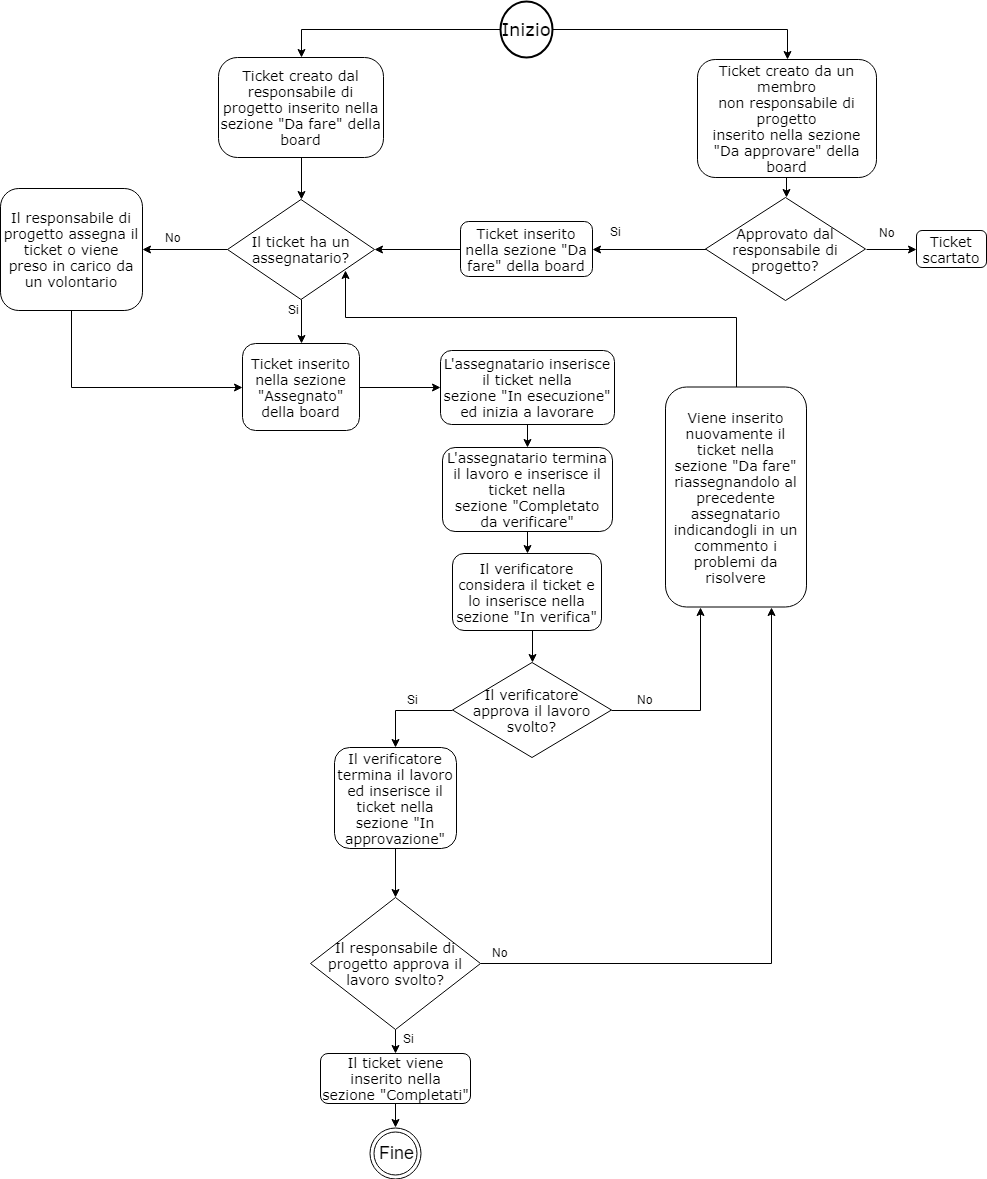

The diagram above was exported from draw.io. Its source (the exported page's mxGraphModel, read from the mxfile embedded in the PNG):
<mxGraphModel dx="1074" dy="584" grid="1" gridSize="10" guides="1" tooltips="1" connect="1" arrows="1" fold="1" page="1" pageScale="1" pageWidth="1169" pageHeight="827" background="#ffffff" math="0" shadow="0">
  <root>
    <mxCell id="0" />
    <mxCell id="1" parent="0" />
    <mxCell id="A9bEjk7mFbtySOr6iTa7-19" style="edgeStyle=orthogonalEdgeStyle;rounded=0;orthogonalLoop=1;jettySize=auto;html=1;exitX=0;exitY=0.5;exitDx=0;exitDy=0;entryX=0.5;entryY=0;entryDx=0;entryDy=0;" edge="1" parent="1" source="2b4e8129b02d487f-8" target="2b4e8129b02d487f-6">
      <mxGeometry relative="1" as="geometry">
        <mxPoint x="233" y="96" as="targetPoint" />
      </mxGeometry>
    </mxCell>
    <mxCell id="A9bEjk7mFbtySOr6iTa7-20" style="edgeStyle=orthogonalEdgeStyle;rounded=0;orthogonalLoop=1;jettySize=auto;html=1;exitX=1;exitY=0.5;exitDx=0;exitDy=0;entryX=0.5;entryY=0;entryDx=0;entryDy=0;" edge="1" parent="1" source="2b4e8129b02d487f-8" target="2b4e8129b02d487f-7">
      <mxGeometry relative="1" as="geometry" />
    </mxCell>
    <mxCell id="2b4e8129b02d487f-8" value="&lt;font style=&quot;font-size: 18px&quot;&gt;Inizio&lt;/font&gt;" style="ellipse;whiteSpace=wrap;html=1;rounded=0;shadow=0;labelBackgroundColor=none;strokeColor=#000000;strokeWidth=2;fillColor=#ffffff;fontFamily=Verdana;fontSize=8;fontColor=#000000;align=center;" parent="1" vertex="1">
      <mxGeometry x="590" y="14" width="52" height="56" as="geometry" />
    </mxCell>
    <mxCell id="A9bEjk7mFbtySOr6iTa7-12" style="edgeStyle=orthogonalEdgeStyle;rounded=0;orthogonalLoop=1;jettySize=auto;html=1;exitX=0.5;exitY=1;exitDx=0;exitDy=0;entryX=0.5;entryY=0;entryDx=0;entryDy=0;entryPerimeter=0;" edge="1" parent="1" source="2b4e8129b02d487f-6" target="2b4e8129b02d487f-15">
      <mxGeometry relative="1" as="geometry">
        <mxPoint x="279" y="242" as="sourcePoint" />
      </mxGeometry>
    </mxCell>
    <mxCell id="2b4e8129b02d487f-6" value="&lt;span&gt;&lt;font style=&quot;font-size: 14px&quot;&gt;Ticket creato dal responsabile di progetto&amp;nbsp;&lt;/font&gt;&lt;/span&gt;&lt;span&gt;&lt;font style=&quot;font-size: 14px&quot;&gt;inserito nella sezione &quot;Da fare&quot; della board&lt;/font&gt;&lt;/span&gt;" style="rounded=1;whiteSpace=wrap;html=1;shadow=0;labelBackgroundColor=none;strokeColor=#000000;strokeWidth=1;fillColor=#ffffff;fontFamily=Verdana;fontSize=8;fontColor=#000000;align=center;arcSize=19;" parent="1" vertex="1">
      <mxGeometry x="308" y="70" width="165" height="100" as="geometry" />
    </mxCell>
    <mxCell id="A9bEjk7mFbtySOr6iTa7-23" style="edgeStyle=orthogonalEdgeStyle;rounded=0;orthogonalLoop=1;jettySize=auto;html=1;exitX=0.5;exitY=1;exitDx=0;exitDy=0;entryX=0.5;entryY=0;entryDx=0;entryDy=0;entryPerimeter=0;" edge="1" parent="1" source="2b4e8129b02d487f-7">
      <mxGeometry relative="1" as="geometry">
        <mxPoint x="876" y="210" as="targetPoint" />
      </mxGeometry>
    </mxCell>
    <mxCell id="2b4e8129b02d487f-7" value="&lt;font style=&quot;font-size: 14px&quot;&gt;Ticket creato da un membro non&amp;nbsp;responsabile di progetto&lt;br&gt;inserito nella sezione &quot;Da approvare&quot; della board&lt;br&gt;&lt;/font&gt;" style="rounded=1;whiteSpace=wrap;html=1;shadow=0;labelBackgroundColor=none;strokeColor=#000000;strokeWidth=1;fillColor=#ffffff;fontFamily=Verdana;fontSize=8;fontColor=#000000;align=center;" parent="1" vertex="1">
      <mxGeometry x="787" y="72" width="179" height="118" as="geometry" />
    </mxCell>
    <mxCell id="A9bEjk7mFbtySOr6iTa7-13" style="edgeStyle=orthogonalEdgeStyle;rounded=0;orthogonalLoop=1;jettySize=auto;html=1;exitX=0;exitY=0.5;exitDx=0;exitDy=0;exitPerimeter=0;entryX=1;entryY=0.5;entryDx=0;entryDy=0;" edge="1" parent="1" source="2b4e8129b02d487f-15" target="A9bEjk7mFbtySOr6iTa7-6">
      <mxGeometry relative="1" as="geometry">
        <mxPoint x="241" y="264" as="sourcePoint" />
        <mxPoint x="144" y="266" as="targetPoint" />
      </mxGeometry>
    </mxCell>
    <mxCell id="A9bEjk7mFbtySOr6iTa7-27" style="edgeStyle=orthogonalEdgeStyle;rounded=0;orthogonalLoop=1;jettySize=auto;html=1;exitX=0.5;exitY=1;exitDx=0;exitDy=0;exitPerimeter=0;entryX=0.5;entryY=0;entryDx=0;entryDy=0;" edge="1" parent="1" source="2b4e8129b02d487f-15" target="A9bEjk7mFbtySOr6iTa7-25">
      <mxGeometry relative="1" as="geometry" />
    </mxCell>
    <mxCell id="2b4e8129b02d487f-15" value="&lt;font style=&quot;font-size: 14px&quot;&gt;Il ticket ha un assegnatario?&lt;/font&gt;" style="strokeWidth=1;html=1;shape=mxgraph.flowchart.decision;whiteSpace=wrap;rounded=1;shadow=0;labelBackgroundColor=none;fillColor=#ffffff;fontFamily=Verdana;fontSize=8;fontColor=#000000;align=center;" parent="1" vertex="1">
      <mxGeometry x="317" y="212" width="147" height="100" as="geometry" />
    </mxCell>
    <mxCell id="A9bEjk7mFbtySOr6iTa7-26" style="edgeStyle=orthogonalEdgeStyle;rounded=0;orthogonalLoop=1;jettySize=auto;html=1;exitX=0.5;exitY=1;exitDx=0;exitDy=0;entryX=0;entryY=0.5;entryDx=0;entryDy=0;" edge="1" parent="1" source="A9bEjk7mFbtySOr6iTa7-6" target="A9bEjk7mFbtySOr6iTa7-25">
      <mxGeometry relative="1" as="geometry" />
    </mxCell>
    <mxCell id="A9bEjk7mFbtySOr6iTa7-6" value="&lt;font style=&quot;font-size: 14px&quot;&gt;Il responsabile di progetto assegna il ticket o viene preso in carico da un volontario&lt;/font&gt;" style="rounded=1;whiteSpace=wrap;html=1;shadow=0;labelBackgroundColor=none;strokeColor=#000000;strokeWidth=1;fillColor=#ffffff;fontFamily=Verdana;fontSize=8;fontColor=#000000;align=center;" vertex="1" parent="1">
      <mxGeometry x="90" y="201" width="142" height="122" as="geometry" />
    </mxCell>
    <mxCell id="A9bEjk7mFbtySOr6iTa7-24" style="edgeStyle=orthogonalEdgeStyle;rounded=0;orthogonalLoop=1;jettySize=auto;html=1;exitX=0;exitY=0.5;exitDx=0;exitDy=0;entryX=1;entryY=0.5;entryDx=0;entryDy=0;entryPerimeter=0;" edge="1" parent="1" source="A9bEjk7mFbtySOr6iTa7-7" target="2b4e8129b02d487f-15">
      <mxGeometry relative="1" as="geometry" />
    </mxCell>
    <mxCell id="A9bEjk7mFbtySOr6iTa7-7" value="&lt;span&gt;&lt;font style=&quot;font-size: 14px&quot;&gt;Ticket inserito nella sezione &quot;Da fare&quot; della board&lt;/font&gt;&lt;/span&gt;" style="rounded=1;whiteSpace=wrap;html=1;shadow=0;labelBackgroundColor=none;strokeColor=#000000;strokeWidth=1;fillColor=#ffffff;fontFamily=Verdana;fontSize=8;fontColor=#000000;align=center;" vertex="1" parent="1">
      <mxGeometry x="550" y="234" width="132" height="55" as="geometry" />
    </mxCell>
    <mxCell id="A9bEjk7mFbtySOr6iTa7-18" style="edgeStyle=orthogonalEdgeStyle;rounded=0;orthogonalLoop=1;jettySize=auto;html=1;exitX=1;exitY=0.5;exitDx=0;exitDy=0;exitPerimeter=0;entryX=0;entryY=0.5;entryDx=0;entryDy=0;" edge="1" parent="1" target="A9bEjk7mFbtySOr6iTa7-17">
      <mxGeometry relative="1" as="geometry">
        <mxPoint x="956" y="262" as="sourcePoint" />
      </mxGeometry>
    </mxCell>
    <mxCell id="A9bEjk7mFbtySOr6iTa7-21" style="edgeStyle=orthogonalEdgeStyle;rounded=0;orthogonalLoop=1;jettySize=auto;html=1;exitX=0;exitY=0.5;exitDx=0;exitDy=0;exitPerimeter=0;entryX=1;entryY=0.5;entryDx=0;entryDy=0;" edge="1" parent="1" target="A9bEjk7mFbtySOr6iTa7-7">
      <mxGeometry relative="1" as="geometry">
        <mxPoint x="796" y="262" as="sourcePoint" />
      </mxGeometry>
    </mxCell>
    <mxCell id="A9bEjk7mFbtySOr6iTa7-15" value="&lt;font style=&quot;font-size: 14px&quot;&gt;Approvato dal responsabile di progetto?&lt;/font&gt;" style="strokeWidth=1;html=1;shape=mxgraph.flowchart.decision;whiteSpace=wrap;rounded=1;shadow=0;labelBackgroundColor=none;fillColor=#ffffff;fontFamily=Verdana;fontSize=8;fontColor=#000000;align=center;" vertex="1" parent="1">
      <mxGeometry x="795" y="210" width="160" height="103" as="geometry" />
    </mxCell>
    <mxCell id="A9bEjk7mFbtySOr6iTa7-17" value="&lt;font style=&quot;font-size: 14px&quot;&gt;Ticket scartato&lt;/font&gt;" style="rounded=1;whiteSpace=wrap;html=1;shadow=0;labelBackgroundColor=none;strokeColor=#000000;strokeWidth=1;fillColor=#ffffff;fontFamily=Verdana;fontSize=8;fontColor=#000000;align=center;" vertex="1" parent="1">
      <mxGeometry x="1006" y="243" width="70" height="37" as="geometry" />
    </mxCell>
    <mxCell id="A9bEjk7mFbtySOr6iTa7-29" style="edgeStyle=orthogonalEdgeStyle;rounded=0;orthogonalLoop=1;jettySize=auto;html=1;exitX=1;exitY=0.5;exitDx=0;exitDy=0;entryX=0;entryY=0.5;entryDx=0;entryDy=0;" edge="1" parent="1" source="A9bEjk7mFbtySOr6iTa7-25" target="A9bEjk7mFbtySOr6iTa7-28">
      <mxGeometry relative="1" as="geometry" />
    </mxCell>
    <mxCell id="A9bEjk7mFbtySOr6iTa7-25" value="&lt;span&gt;&lt;font style=&quot;font-size: 14px&quot;&gt;Ticket inserito nella sezione &quot;Assegnato&quot; della board&lt;/font&gt;&lt;/span&gt;" style="rounded=1;whiteSpace=wrap;html=1;shadow=0;labelBackgroundColor=none;strokeColor=#000000;strokeWidth=1;fillColor=#ffffff;fontFamily=Verdana;fontSize=8;fontColor=#000000;align=center;" vertex="1" parent="1">
      <mxGeometry x="332" y="356" width="117" height="87" as="geometry" />
    </mxCell>
    <mxCell id="A9bEjk7mFbtySOr6iTa7-32" style="edgeStyle=orthogonalEdgeStyle;rounded=0;orthogonalLoop=1;jettySize=auto;html=1;exitX=0.5;exitY=1;exitDx=0;exitDy=0;entryX=0.5;entryY=0;entryDx=0;entryDy=0;" edge="1" parent="1" source="A9bEjk7mFbtySOr6iTa7-28" target="A9bEjk7mFbtySOr6iTa7-30">
      <mxGeometry relative="1" as="geometry" />
    </mxCell>
    <mxCell id="A9bEjk7mFbtySOr6iTa7-28" value="&lt;font style=&quot;font-size: 14px&quot;&gt;L'assegnatario inserisce il ticket nella sezione&amp;nbsp;&lt;span&gt;&quot;In esecuzione&quot; ed inizia a lavorare&lt;/span&gt;&lt;/font&gt;" style="rounded=1;whiteSpace=wrap;html=1;shadow=0;labelBackgroundColor=none;strokeColor=#000000;strokeWidth=1;fillColor=#ffffff;fontFamily=Verdana;fontSize=8;fontColor=#000000;align=center;" vertex="1" parent="1">
      <mxGeometry x="530" y="363" width="174" height="74" as="geometry" />
    </mxCell>
    <mxCell id="A9bEjk7mFbtySOr6iTa7-33" style="edgeStyle=orthogonalEdgeStyle;rounded=0;orthogonalLoop=1;jettySize=auto;html=1;exitX=0.5;exitY=1;exitDx=0;exitDy=0;entryX=0.5;entryY=0;entryDx=0;entryDy=0;" edge="1" parent="1" source="A9bEjk7mFbtySOr6iTa7-30" target="A9bEjk7mFbtySOr6iTa7-31">
      <mxGeometry relative="1" as="geometry" />
    </mxCell>
    <mxCell id="A9bEjk7mFbtySOr6iTa7-30" value="&lt;font style=&quot;font-size: 14px&quot;&gt;L'assegnatario termina il lavoro e&amp;nbsp;&lt;span&gt;inserisce il ticket nella sezione&amp;nbsp;&lt;/span&gt;&lt;span&gt;&quot;Completato da verificare&quot;&lt;/span&gt;&lt;/font&gt;" style="rounded=1;whiteSpace=wrap;html=1;shadow=0;labelBackgroundColor=none;strokeColor=#000000;strokeWidth=1;fillColor=#ffffff;fontFamily=Verdana;fontSize=8;fontColor=#000000;align=center;" vertex="1" parent="1">
      <mxGeometry x="532" y="460" width="170" height="84" as="geometry" />
    </mxCell>
    <mxCell id="A9bEjk7mFbtySOr6iTa7-36" style="edgeStyle=orthogonalEdgeStyle;rounded=0;orthogonalLoop=1;jettySize=auto;html=1;exitX=0.5;exitY=1;exitDx=0;exitDy=0;entryX=0.5;entryY=0;entryDx=0;entryDy=0;entryPerimeter=0;" edge="1" parent="1" source="A9bEjk7mFbtySOr6iTa7-31" target="A9bEjk7mFbtySOr6iTa7-34">
      <mxGeometry relative="1" as="geometry" />
    </mxCell>
    <mxCell id="A9bEjk7mFbtySOr6iTa7-31" value="&lt;font style=&quot;font-size: 14px&quot;&gt;Il verificatore considera il ticket e lo&amp;nbsp;&lt;span&gt;inserisce nella sezione&amp;nbsp;&lt;/span&gt;&lt;span&gt;&quot;In verifica&quot;&lt;/span&gt;&lt;/font&gt;" style="rounded=1;whiteSpace=wrap;html=1;shadow=0;labelBackgroundColor=none;strokeColor=#000000;strokeWidth=1;fillColor=#ffffff;fontFamily=Verdana;fontSize=8;fontColor=#000000;align=center;" vertex="1" parent="1">
      <mxGeometry x="542" y="566" width="149" height="77" as="geometry" />
    </mxCell>
    <mxCell id="A9bEjk7mFbtySOr6iTa7-64" style="edgeStyle=orthogonalEdgeStyle;rounded=0;orthogonalLoop=1;jettySize=auto;html=1;exitX=1;exitY=0.5;exitDx=0;exitDy=0;exitPerimeter=0;entryX=0.25;entryY=1;entryDx=0;entryDy=0;" edge="1" parent="1" source="A9bEjk7mFbtySOr6iTa7-34" target="A9bEjk7mFbtySOr6iTa7-37">
      <mxGeometry relative="1" as="geometry" />
    </mxCell>
    <mxCell id="A9bEjk7mFbtySOr6iTa7-65" style="edgeStyle=orthogonalEdgeStyle;rounded=0;orthogonalLoop=1;jettySize=auto;html=1;exitX=0;exitY=0.5;exitDx=0;exitDy=0;exitPerimeter=0;entryX=0.5;entryY=0;entryDx=0;entryDy=0;" edge="1" parent="1" source="A9bEjk7mFbtySOr6iTa7-34" target="A9bEjk7mFbtySOr6iTa7-40">
      <mxGeometry relative="1" as="geometry" />
    </mxCell>
    <mxCell id="A9bEjk7mFbtySOr6iTa7-34" value="&lt;font style=&quot;font-size: 14px&quot;&gt;Il verificatore approva il lavoro svolto?&lt;/font&gt;" style="strokeWidth=1;html=1;shape=mxgraph.flowchart.decision;whiteSpace=wrap;rounded=1;shadow=0;labelBackgroundColor=none;fillColor=#ffffff;fontFamily=Verdana;fontSize=8;fontColor=#000000;align=center;" vertex="1" parent="1">
      <mxGeometry x="542" y="675" width="159" height="95" as="geometry" />
    </mxCell>
    <mxCell id="A9bEjk7mFbtySOr6iTa7-63" style="edgeStyle=orthogonalEdgeStyle;rounded=0;orthogonalLoop=1;jettySize=auto;html=1;exitX=0.5;exitY=0;exitDx=0;exitDy=0;entryX=0.803;entryY=0.71;entryDx=0;entryDy=0;entryPerimeter=0;" edge="1" parent="1" source="A9bEjk7mFbtySOr6iTa7-37" target="2b4e8129b02d487f-15">
      <mxGeometry relative="1" as="geometry">
        <Array as="points">
          <mxPoint x="826" y="330" />
          <mxPoint x="435" y="330" />
        </Array>
      </mxGeometry>
    </mxCell>
    <mxCell id="A9bEjk7mFbtySOr6iTa7-37" value="&lt;font style=&quot;font-size: 14px&quot;&gt;Viene inserito nuovamente il ticket nella sezione&amp;nbsp;&quot;Da fare&quot; riassegnandolo al precedente assegnatario indicandogli in un commento i problemi da risolvere&lt;/font&gt;" style="rounded=1;whiteSpace=wrap;html=1;shadow=0;labelBackgroundColor=none;strokeColor=#000000;strokeWidth=1;fillColor=#ffffff;fontFamily=Verdana;fontSize=8;fontColor=#000000;align=center;" vertex="1" parent="1">
      <mxGeometry x="755" y="399.5" width="141" height="220" as="geometry" />
    </mxCell>
    <mxCell id="A9bEjk7mFbtySOr6iTa7-43" style="edgeStyle=orthogonalEdgeStyle;rounded=0;orthogonalLoop=1;jettySize=auto;html=1;exitX=0.5;exitY=1;exitDx=0;exitDy=0;entryX=0.5;entryY=0;entryDx=0;entryDy=0;entryPerimeter=0;" edge="1" parent="1" source="A9bEjk7mFbtySOr6iTa7-40" target="A9bEjk7mFbtySOr6iTa7-42">
      <mxGeometry relative="1" as="geometry" />
    </mxCell>
    <mxCell id="A9bEjk7mFbtySOr6iTa7-40" value="&lt;font style=&quot;font-size: 14px&quot;&gt;Il verificatore termina il lavoro ed&amp;nbsp;&lt;span&gt;inserisce il ticket nella sezione&amp;nbsp;&lt;/span&gt;&lt;span&gt;&quot;In approvazione&quot;&lt;/span&gt;&lt;/font&gt;" style="rounded=1;whiteSpace=wrap;html=1;shadow=0;labelBackgroundColor=none;strokeColor=#000000;strokeWidth=1;fillColor=#ffffff;fontFamily=Verdana;fontSize=8;fontColor=#000000;align=center;" vertex="1" parent="1">
      <mxGeometry x="424" y="760" width="122" height="101" as="geometry" />
    </mxCell>
    <mxCell id="A9bEjk7mFbtySOr6iTa7-45" style="edgeStyle=orthogonalEdgeStyle;rounded=0;orthogonalLoop=1;jettySize=auto;html=1;exitX=0.5;exitY=1;exitDx=0;exitDy=0;exitPerimeter=0;entryX=0.5;entryY=0;entryDx=0;entryDy=0;" edge="1" parent="1" source="A9bEjk7mFbtySOr6iTa7-42" target="A9bEjk7mFbtySOr6iTa7-44">
      <mxGeometry relative="1" as="geometry" />
    </mxCell>
    <mxCell id="A9bEjk7mFbtySOr6iTa7-68" style="edgeStyle=orthogonalEdgeStyle;rounded=0;orthogonalLoop=1;jettySize=auto;html=1;exitX=1;exitY=0.5;exitDx=0;exitDy=0;exitPerimeter=0;entryX=0.75;entryY=1;entryDx=0;entryDy=0;" edge="1" parent="1" source="A9bEjk7mFbtySOr6iTa7-42" target="A9bEjk7mFbtySOr6iTa7-37">
      <mxGeometry relative="1" as="geometry" />
    </mxCell>
    <mxCell id="A9bEjk7mFbtySOr6iTa7-42" value="&lt;span&gt;&lt;font style=&quot;font-size: 14px&quot;&gt;Il responsabile di progetto approva il lavoro svolto?&lt;/font&gt;&lt;/span&gt;" style="strokeWidth=1;html=1;shape=mxgraph.flowchart.decision;whiteSpace=wrap;rounded=1;shadow=0;labelBackgroundColor=none;fillColor=#ffffff;fontFamily=Verdana;fontSize=8;fontColor=#000000;align=center;" vertex="1" parent="1">
      <mxGeometry x="400" y="910" width="170" height="132" as="geometry" />
    </mxCell>
    <mxCell id="A9bEjk7mFbtySOr6iTa7-47" style="edgeStyle=orthogonalEdgeStyle;rounded=0;orthogonalLoop=1;jettySize=auto;html=1;exitX=0.5;exitY=1;exitDx=0;exitDy=0;entryX=0.5;entryY=0;entryDx=0;entryDy=0;" edge="1" parent="1" source="A9bEjk7mFbtySOr6iTa7-44" target="A9bEjk7mFbtySOr6iTa7-49">
      <mxGeometry relative="1" as="geometry">
        <mxPoint x="446.5" y="1366" as="targetPoint" />
      </mxGeometry>
    </mxCell>
    <mxCell id="A9bEjk7mFbtySOr6iTa7-44" value="&lt;font style=&quot;font-size: 14px&quot;&gt;Il ticket viene inserito&amp;nbsp;&lt;span&gt;nella sezione&amp;nbsp;&lt;/span&gt;&lt;span&gt;&quot;Completati&quot;&lt;/span&gt;&lt;/font&gt;" style="rounded=1;whiteSpace=wrap;html=1;shadow=0;labelBackgroundColor=none;strokeColor=#000000;strokeWidth=1;fillColor=#ffffff;fontFamily=Verdana;fontSize=8;fontColor=#000000;align=center;" vertex="1" parent="1">
      <mxGeometry x="410" y="1066" width="150" height="50" as="geometry" />
    </mxCell>
    <mxCell id="A9bEjk7mFbtySOr6iTa7-49" value="&lt;font style=&quot;font-size: 18px&quot;&gt;Fine&lt;/font&gt;" style="ellipse;shape=doubleEllipse;whiteSpace=wrap;html=1;aspect=fixed;" vertex="1" parent="1">
      <mxGeometry x="459.5" y="1140" width="51" height="51" as="geometry" />
    </mxCell>
    <mxCell id="A9bEjk7mFbtySOr6iTa7-50" value="No&lt;br&gt;" style="text;html=1;resizable=0;points=[];autosize=1;align=left;verticalAlign=top;spacingTop=-4;" vertex="1" parent="1">
      <mxGeometry x="967" y="236" width="30" height="20" as="geometry" />
    </mxCell>
    <mxCell id="A9bEjk7mFbtySOr6iTa7-51" value="Si" style="text;html=1;resizable=0;points=[];autosize=1;align=left;verticalAlign=top;spacingTop=-4;" vertex="1" parent="1">
      <mxGeometry x="698" y="234.5" width="30" height="20" as="geometry" />
    </mxCell>
    <mxCell id="A9bEjk7mFbtySOr6iTa7-52" value="No&lt;br&gt;" style="text;html=1;resizable=0;points=[];autosize=1;align=left;verticalAlign=top;spacingTop=-4;" vertex="1" parent="1">
      <mxGeometry x="253" y="240.5" width="30" height="20" as="geometry" />
    </mxCell>
    <mxCell id="A9bEjk7mFbtySOr6iTa7-53" value="Si" style="text;html=1;resizable=0;points=[];autosize=1;align=left;verticalAlign=top;spacingTop=-4;" vertex="1" parent="1">
      <mxGeometry x="375.5" y="313" width="30" height="20" as="geometry" />
    </mxCell>
    <mxCell id="A9bEjk7mFbtySOr6iTa7-56" value="No" style="text;html=1;resizable=0;points=[];autosize=1;align=left;verticalAlign=top;spacingTop=-4;" vertex="1" parent="1">
      <mxGeometry x="725" y="702.5" width="30" height="20" as="geometry" />
    </mxCell>
    <mxCell id="A9bEjk7mFbtySOr6iTa7-57" value="Si" style="text;html=1;resizable=0;points=[];autosize=1;align=left;verticalAlign=top;spacingTop=-4;" vertex="1" parent="1">
      <mxGeometry x="495" y="702.5" width="30" height="20" as="geometry" />
    </mxCell>
    <mxCell id="A9bEjk7mFbtySOr6iTa7-67" value="Si" style="text;html=1;resizable=0;points=[];autosize=1;align=left;verticalAlign=top;spacingTop=-4;" vertex="1" parent="1">
      <mxGeometry x="490.5" y="1042" width="30" height="20" as="geometry" />
    </mxCell>
    <mxCell id="A9bEjk7mFbtySOr6iTa7-69" value="No" style="text;html=1;resizable=0;points=[];autosize=1;align=left;verticalAlign=top;spacingTop=-4;" vertex="1" parent="1">
      <mxGeometry x="580" y="956" width="30" height="20" as="geometry" />
    </mxCell>
  </root>
</mxGraphModel>